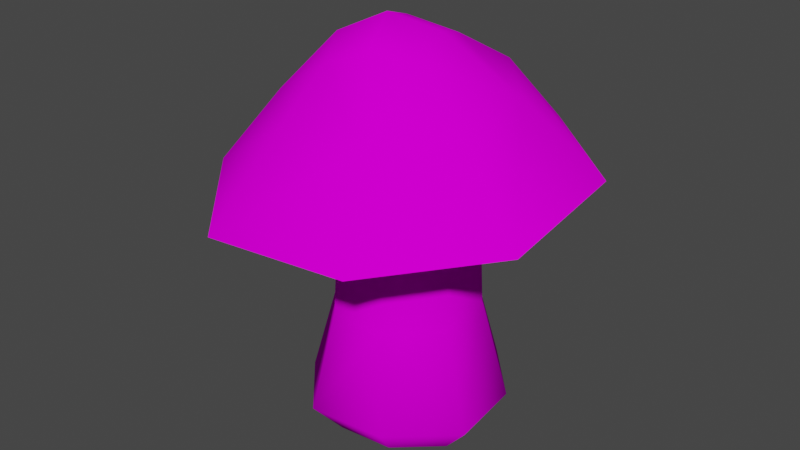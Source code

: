 # Source: 1houba.blend  (saved by Blender 3.6.13; exported with 4.5.12 LTS)
import bpy
from mathutils import Matrix  # noqa: F401  (used for matrix-valued properties, if any)

bpy.ops.wm.read_factory_settings(use_empty=True)
scene = bpy.context.scene
scene.name = 'Scene'

# ---- collections
col_collection = bpy.data.collections.new('Collection'); scene.collection.children.link(col_collection)

# ---- images (referenced by path relative to the original .blend; pixels are not part of the script)
import os
ASSET_DIR = os.environ.get("B2B_ASSET_DIR", "")  # directory of the original .blend (textures are referenced by path, not embedded)
HERE = os.path.dirname(os.path.abspath(__file__))  # packed textures are extracted next to this script under _unpacked/

def load_image(name, relpath, width, height, colorspace="sRGB"):
    """Load a texture the original file referenced (path relative to the .blend, or extracted next to this script)."""
    p = next((c for c in (os.path.join(HERE, relpath), os.path.join(ASSET_DIR, relpath)) if relpath and os.path.exists(c)), "")
    if p:
        img = bpy.data.images.load(p, check_existing=True)
        img.name = name
    else:  # same state as the original file: an image datablock whose file is absent (Cycles renders it pink)
        img = bpy.data.images.new(name, width, height)
        img.source = "FILE"
        img.filepath = "//" + (relpath or name)
    img.colorspace_settings.name = colorspace
    return img
img_toadstool_diffuse_tif = load_image('toadstool_diffuse.tif', 'toadstool_diffuse.tif', 1024, 1024, 'sRGB')

# ---- materials (node trees are filled in below, after node groups)
mat_mushroom_sg = bpy.data.materials.new('mushroom_SG')
mat_mushroom_sg.use_transparent_shadow = False
mat_mushroom_sg.diffuse_color = (0.8, 0.7947, 0.7157, 1.0)
mat_mushroom_sg.roughness = 1.0

# ---- material node trees
mat_mushroom_sg.use_nodes = True; mat_mushroom_sg.node_tree.nodes.clear()
_N = mat_mushroom_sg.node_tree.nodes; _L = mat_mushroom_sg.node_tree.links
n0 = _N.new('ShaderNodeBsdfPrincipled'); n0.name = 'Principled BSDF'; n0.location = (0, 300)
n0.distribution = 'GGX'
n0.subsurface_method = 'RANDOM_WALK_SKIN'
n0.inputs[2].default_value = 1.0
n0.inputs[3].default_value = 1.45
n0.inputs[13].default_value = 0.0
n0.inputs[27].default_value = (0.0, 0.0, 0.0, 1.0)
n0.inputs[28].default_value = 1.0
n1 = _N.new('ShaderNodeOutputMaterial'); n1.name = 'Material Output'; n1.location = (280, 300)
n2 = _N.new('ShaderNodeTexImage'); n2.name = 'Image Texture'; n2.location = (-290, 280)
n2.image = img_toadstool_diffuse_tif
_L.new(n0.outputs[0], n1.inputs[0])
_L.new(n2.outputs[0], n0.inputs[0])
n1.is_active_output = True

# ---- world
world_world = bpy.data.worlds.new('World'); scene.world = world_world
world_world.use_nodes = True; world_world.node_tree.nodes.clear()
_N = world_world.node_tree.nodes; _L = world_world.node_tree.links
n0 = _N.new('ShaderNodeOutputWorld'); n0.name = 'World Output'; n0.location = (300, 300)
n1 = _N.new('ShaderNodeBackground'); n1.name = 'Background'; n1.location = (10, 300)
n1.inputs[0].default_value = (0.05088, 0.05088, 0.05088, 1.0)
_L.new(n1.outputs[0], n0.inputs[0])
n0.is_active_output = True
world_world.color = (0.05088, 0.05088, 0.05088)
world_world.use_sun_shadow = False
world_world.sun_shadow_jitter_overblur = 0.0

# ---- meshes
me_big_mushroom_mdl = bpy.data.meshes.new('big_mushroom_mdl')
me_big_mushroom_mdl.from_pydata([(0.5258, 1.131, -0.2836), (-0.5646, 1.112, 0.2099), (0.1572, 1.092, 0.5563), (-0.1119, 3.432, 0.1023), (-0.2566, 1.072, -0.5806), (-1.444, 2.088, 0.5589), (0.545, 2.032, 1.331), (1.318, 2.275, -0.6442), (-0.6714, 2.331, -1.416), (-0.9154, 2.757, 0.3971), (0.2964, 2.723, 0.8674), (0.7673, 2.87, -0.3357), (-0.4445, 2.904, -0.806), (0.5579, 1.112, 0.2063), (0.7414, 0.295, -0.3668), (0.2134, 1.106, -0.6292), (0.527, 1.748, -0.2333), (-0.2646, 1.107, 0.5726), (-0.5275, 1.747, 0.2329), (-0.6091, 1.101, -0.2627), (-0.7705, 0.295, 0.3008), (-0.3484, 0.295, -0.7889), (0.3192, 0.295, 0.723), (0.2294, 1.746, 0.5294), (-0.2329, 1.745, -0.5273), (-0.4663, 3.256, 0.2421), (0.03842, 3.27, 0.4573), (0.2487, 3.313, -0.06975), (-0.2535, 3.298, -0.2858), (-0.4173, 2.712, 0.9269), (-1.506, 2.219, -0.6193), (0.8241, 2.799, 0.3866), (0.2792, 2.924, -0.8717), (-0.6429, 2.0, 1.439), (-0.983, 2.839, -0.322), (1.363, 2.145, 0.5333), (0.4439, 2.336, -1.38), (0.3021, 0.295, -0.8503), (0.8028, 0.295, 0.2837), (0.2209, 1.747, -0.5703), (0.5703, 1.747, 0.2209), (-0.8319, 0.295, -0.3496), (-0.3312, 0.295, 0.7844), (-0.5703, 1.747, -0.2209), (-0.2209, 1.747, 0.5703), (-0.2893, 3.126, 0.5669), (-0.5876, 3.149, -0.1285), (0.3553, 3.189, 0.2852), (0.1154, 3.196, -0.4347), (0.5216, 0.01234, -0.2697), (-0.5507, 0.01234, 0.2038), (-0.2513, 0.01234, -0.5691), (0.2222, 0.01234, 0.5032), (0.21, 0.01234, -0.6126), (0.5651, 0.01234, 0.1916), (-0.5942, 0.01234, -0.2575), (-0.2391, 0.01234, 0.5467)], [], [(0, 13, 38, 14), (0, 14, 37, 15), (0, 15, 39, 16), (0, 16, 40, 13), (1, 17, 44, 18), (1, 18, 43, 19), (1, 19, 41, 20), (1, 20, 42, 17), (2, 17, 42, 22), (2, 22, 38, 13), (2, 13, 40, 23), (2, 23, 44, 17), (3, 25, 45, 26), (3, 26, 47, 27), (3, 27, 48, 28), (3, 28, 46, 25), (4, 19, 43, 24), (4, 24, 39, 15), (4, 15, 37, 21), (4, 21, 41, 19), (18, 44, 33, 5), (43, 18, 5, 30), (23, 40, 35, 6), (44, 23, 6, 33), (16, 39, 36, 7), (40, 16, 7, 35), (24, 43, 30, 8), (39, 24, 8, 36), (5, 33, 29, 9), (30, 5, 9, 34), (6, 35, 31, 10), (33, 6, 10, 29), (7, 36, 32, 11), (35, 7, 11, 31), (8, 30, 34, 12), (36, 8, 12, 32), (9, 29, 45, 25), (9, 25, 46, 34), (10, 31, 47, 26), (10, 26, 45, 29), (11, 32, 48, 27), (11, 27, 47, 31), (12, 34, 46, 28), (12, 28, 48, 32), (54, 49, 14, 38), (49, 53, 37, 14), (55, 50, 20, 41), (50, 56, 42, 20), (41, 21, 51, 55), (21, 37, 53, 51), (38, 22, 52, 54), (22, 42, 56, 52)])
me_big_mushroom_mdl.polygons.foreach_set('use_smooth', [True] * 52)
_k = set([(5, 30), (5, 33), (6, 33), (6, 35), (7, 35), (7, 36), (8, 30), (8, 36), (16, 39), (16, 40), (18, 43), (18, 44), (23, 40), (23, 44), (24, 39), (24, 43)])
me_big_mushroom_mdl.attributes.new('sharp_edge', 'BOOLEAN', 'EDGE').data.foreach_set('value', [ (min(e.vertices), max(e.vertices)) in _k for e in me_big_mushroom_mdl.edges])
_uv = me_big_mushroom_mdl.uv_layers.new(name='UVMap')
_uv.uv.foreach_set('vector', [0.1295, 0.348, 0.1309, 0.2746, 0.2285, 0.278, 0.2328, 0.3447, 0.1295, 0.348, 0.2328, 0.3447, 0.2366, 0.416, 0.1292, 0.4193, 0.1295, 0.348, 0.1292, 0.4193, 0.01546, 0.4184, 0.003968, 0.3325, 0.1295, 0.348, 0.003968, 0.3325, 0.03002, 0.255, 0.1309, 0.2746, 0.1503, 0.1044, 0.1449, 0.1546, 0.07142, 0.142, 0.08441, 0.09566, 0.1503, 0.1044, 0.08441, 0.09566, 0.09324, 0.05205, 0.1567, 0.05747, 0.1503, 0.1044, 0.1567, 0.05747, 0.2292, 0.06019, 0.2269, 0.1097, 0.1503, 0.1044, 0.2269, 0.1097, 0.2251, 0.1613, 0.1449, 0.1546, 0.1395, 0.2044, 0.1449, 0.1546, 0.2251, 0.1613, 0.2263, 0.2169, 0.1395, 0.2044, 0.2263, 0.2169, 0.2285, 0.278, 0.1309, 0.2746, 0.1395, 0.2044, 0.1309, 0.2746, 0.03002, 0.255, 0.053, 0.1934, 0.1395, 0.2044, 0.053, 0.1934, 0.07142, 0.142, 0.1449, 0.1546, 0.5221, 0.25, 0.557, 0.2305, 0.5593, 0.2678, 0.5249, 0.2702, 0.5221, 0.25, 0.5249, 0.2702, 0.4912, 0.269, 0.4886, 0.2315, 0.5221, 0.25, 0.4886, 0.2315, 0.4814, 0.1845, 0.5209, 0.1707, 0.5221, 0.25, 0.5209, 0.1707, 0.5587, 0.182, 0.557, 0.2305, 0.1605, 0.01281, 0.1567, 0.05747, 0.09324, 0.05205, 0.09711, 0.009252, 0.1333, 0.4911, 0.02062, 0.495, 0.01546, 0.4184, 0.1292, 0.4193, 0.1333, 0.4911, 0.1292, 0.4193, 0.2366, 0.416, 0.245, 0.4966, 0.1605, 0.01281, 0.2335, 0.006802, 0.2292, 0.06019, 0.1567, 0.05747, 0.817, 0.5941, 0.8195, 0.5401, 0.9319, 0.5029, 0.9285, 0.6444, 0.7839, 0.6369, 0.817, 0.5941, 0.9285, 0.6444, 0.8429, 0.7562, 0.7794, 0.5045, 0.7253, 0.4981, 0.6918, 0.3917, 0.827, 0.4079, 0.8195, 0.5401, 0.7794, 0.5045, 0.827, 0.4079, 0.9319, 0.5029, 0.6849, 0.5341, 0.6695, 0.5859, 0.5495, 0.6067, 0.5777, 0.474, 0.7253, 0.4981, 0.6849, 0.5341, 0.5777, 0.474, 0.6918, 0.3917, 0.73, 0.6405, 0.7839, 0.6369, 0.8429, 0.7562, 0.7067, 0.775, 0.6695, 0.5859, 0.6939, 0.6341, 0.597, 0.7303, 0.5495, 0.6067, 0.7374, 0.2219, 0.683, 0.3837, 0.5999, 0.3067, 0.6276, 0.225, 0.6712, 0.06374, 0.7374, 0.2219, 0.6276, 0.225, 0.5976, 0.1432, 0.5254, 0.4455, 0.3726, 0.3877, 0.4454, 0.3097, 0.5232, 0.3378, 0.683, 0.3837, 0.5254, 0.4455, 0.5232, 0.3378, 0.5999, 0.3067, 0.3051, 0.2328, 0.369, 0.08005, 0.4404, 0.1483, 0.4141, 0.2303, 0.3726, 0.3877, 0.3051, 0.2328, 0.4141, 0.2303, 0.4454, 0.3097, 0.5139, 0.007557, 0.6712, 0.06374, 0.5976, 0.1432, 0.5175, 0.1151, 0.369, 0.08005, 0.5139, 0.007557, 0.5175, 0.1151, 0.4404, 0.1483, 0.6276, 0.225, 0.5999, 0.3067, 0.5593, 0.2678, 0.557, 0.2305, 0.6276, 0.225, 0.557, 0.2305, 0.5587, 0.182, 0.5976, 0.1432, 0.5232, 0.3378, 0.4454, 0.3097, 0.4912, 0.269, 0.5249, 0.2702, 0.5232, 0.3378, 0.5249, 0.2702, 0.5593, 0.2678, 0.5999, 0.3067, 0.4141, 0.2303, 0.4404, 0.1483, 0.4814, 0.1845, 0.4886, 0.2315, 0.4141, 0.2303, 0.4886, 0.2315, 0.4912, 0.269, 0.4454, 0.3097, 0.5175, 0.1151, 0.5976, 0.1432, 0.5587, 0.182, 0.5209, 0.1707, 0.5175, 0.1151, 0.5209, 0.1707, 0.4814, 0.1845, 0.4404, 0.1483, 0.2692, 0.2761, 0.2768, 0.3416, 0.2328, 0.3447, 0.2285, 0.278, 0.2768, 0.3416, 0.2816, 0.4099, 0.2366, 0.416, 0.2328, 0.3447, 0.2601, 0.06337, 0.2599, 0.1108, 0.2269, 0.1097, 0.2292, 0.06019, 0.2599, 0.1108, 0.2598, 0.1612, 0.2251, 0.1613, 0.2269, 0.1097, 0.2292, 0.06019, 0.2335, 0.006802, 0.2669, 0.01935, 0.2601, 0.06337, 0.245, 0.4966, 0.2366, 0.416, 0.2816, 0.4099, 0.2944, 0.4757, 0.2285, 0.278, 0.2263, 0.2169, 0.2648, 0.2158, 0.2692, 0.2761, 0.2263, 0.2169, 0.2251, 0.1613, 0.2598, 0.1612, 0.2648, 0.2158])
me_big_mushroom_mdl.materials.append(mat_mushroom_sg)
me_big_mushroom_mdl.update()
me_big_mushroom_mdl.normals_split_custom_set([tuple(v) for v in zip(*[iter([0.9068, 0.1508, -0.3936, 0.9184, 0.1394, 0.3702, 0.9057, -0.2244, 0.3595, 0.8941, -0.2173, -0.3916, 0.9068, 0.1508, -0.3936, 0.8941, -0.2173, -0.3916, 0.3475, -0.2318, -0.9086, 0.35, 0.183, -0.9187, 0.9068, 0.1508, -0.3936, 0.35, 0.183, -0.9187, 0.3568, 0.07852, -0.9309, 0.9174, 0.02462, -0.3972, 0.9068, 0.1508, -0.3936, 0.9174, 0.02462, -0.3972, 0.9277, -0.02405, 0.3725, 0.9184, 0.1394, 0.3702, -0.9081, 0.1548, 0.3891, -0.3774, 0.1478, 0.9142, -0.3849, 0.03003, 0.9225, -0.9185, 0.04799, 0.3924, -0.9081, 0.1548, 0.3891, -0.9185, 0.04799, 0.3924, -0.9288, 0.07791, -0.3622, -0.9153, 0.1837, -0.3584, -0.9081, 0.1548, 0.3891, -0.9153, 0.1837, -0.3584, -0.9063, -0.2306, -0.3541, -0.8939, -0.2232, 0.3888, -0.9081, 0.1548, 0.3891, -0.8939, -0.2232, 0.3888, -0.3594, -0.2424, 0.9011, -0.3774, 0.1478, 0.9142, 0.3836, 0.1285, 0.9145, -0.3774, 0.1478, 0.9142, -0.3594, -0.2424, 0.9011, 0.3851, -0.2218, 0.8958, 0.3836, 0.1285, 0.9145, 0.3851, -0.2218, 0.8958, 0.9057, -0.2244, 0.3595, 0.9184, 0.1394, 0.3702, 0.3836, 0.1285, 0.9145, 0.9184, 0.1394, 0.3702, 0.9277, -0.02405, 0.3725, 0.3859, -0.01043, 0.9225, 0.3836, 0.1285, 0.9145, 0.3859, -0.01043, 0.9225, -0.3849, 0.03003, 0.9225, -0.3774, 0.1478, 0.9142, -0.05265, 0.9966, 0.06355, -0.507, 0.8193, 0.2679, -0.2511, 0.7378, 0.6265, 0.1719, 0.816, 0.5519, -0.05265, 0.9966, 0.06355, 0.1719, 0.816, 0.5519, 0.5133, 0.8063, 0.2938, 0.426, 0.8964, -0.1225, -0.05265, 0.9966, 0.06355, 0.426, 0.8964, -0.1225, 0.183, 0.8765, -0.4454, -0.2286, 0.8981, -0.3757, -0.05265, 0.9966, 0.06355, -0.2286, 0.8981, -0.3757, -0.5601, 0.8169, -0.1376, -0.507, 0.8193, 0.2679, -0.3986, 0.1827, -0.8988, -0.9153, 0.1837, -0.3584, -0.9288, 0.07791, -0.3622, -0.4037, 0.09045, -0.9104, -0.3986, 0.1827, -0.8988, -0.4037, 0.09045, -0.9104, 0.3568, 0.07852, -0.9309, 0.35, 0.183, -0.9187, -0.3986, 0.1827, -0.8988, 0.35, 0.183, -0.9187, 0.3475, -0.2318, -0.9086, -0.3952, -0.2162, -0.8928, -0.3986, 0.1827, -0.8988, -0.3952, -0.2162, -0.8928, -0.9063, -0.2306, -0.3541, -0.9153, 0.1837, -0.3584, -0.3362, -0.9397, 0.06336, -0.1115, -0.963, 0.2454, -0.1115, -0.963, 0.2454, -0.3362, -0.9397, 0.0633, -0.3537, -0.9073, -0.2275, -0.3362, -0.9397, 0.06336, -0.3362, -0.9397, 0.0633, -0.3537, -0.9073, -0.2275, 0.186, -0.942, 0.2793, 0.4177, -0.9055, 0.07456, 0.4175, -0.9056, 0.07484, 0.1859, -0.942, 0.2794, -0.1115, -0.963, 0.2454, 0.186, -0.942, 0.2793, 0.1859, -0.942, 0.2794, -0.1115, -0.963, 0.2454, 0.4386, -0.8552, -0.2761, 0.186, -0.8353, -0.5173, 0.186, -0.8353, -0.5173, 0.4386, -0.8552, -0.2761, 0.4177, -0.9055, 0.07456, 0.4386, -0.8552, -0.2761, 0.4386, -0.8552, -0.2761, 0.4175, -0.9056, 0.07484, -0.1489, -0.858, -0.4916, -0.3537, -0.9073, -0.2275, -0.3537, -0.9073, -0.2275, -0.1489, -0.858, -0.4916, 0.186, -0.8353, -0.5173, -0.1489, -0.858, -0.4916, -0.1489, -0.858, -0.4916, 0.186, -0.8353, -0.5173, -0.6921, 0.625, 0.3611, -0.2685, 0.6158, 0.7408, -0.2647, 0.6425, 0.7191, -0.6611, 0.664, 0.3493, -0.6923, 0.6969, -0.1873, -0.6921, 0.625, 0.3611, -0.6611, 0.664, 0.3493, -0.6503, 0.7411, -0.1671, 0.2954, 0.5965, 0.7463, 0.6705, 0.6559, 0.3468, 0.6249, 0.7042, 0.3372, 0.2735, 0.6333, 0.724, -0.2685, 0.6158, 0.7408, 0.2954, 0.5965, 0.7463, 0.2735, 0.6333, 0.724, -0.2647, 0.6425, 0.7191, 0.6735, 0.6951, -0.2516, 0.2681, 0.7167, -0.6438, 0.2415, 0.7856, -0.5697, 0.623, 0.753, -0.2118, 0.6705, 0.6559, 0.3468, 0.6735, 0.6951, -0.2516, 0.623, 0.753, -0.2118, 0.6249, 0.7042, 0.3372, -0.2898, 0.726, -0.6236, -0.6923, 0.6969, -0.1873, -0.6503, 0.7411, -0.1671, -0.2815, 0.7801, -0.5588, 0.2681, 0.7167, -0.6438, -0.2898, 0.726, -0.6236, -0.2815, 0.7801, -0.5588, 0.2415, 0.7856, -0.5697, -0.6611, 0.664, 0.3493, -0.2647, 0.6425, 0.7191, -0.2511, 0.7378, 0.6265, -0.507, 0.8193, 0.2679, -0.6611, 0.664, 0.3493, -0.507, 0.8193, 0.2679, -0.5601, 0.8169, -0.1376, -0.6503, 0.7411, -0.1671, 0.2735, 0.6333, 0.724, 0.6249, 0.7042, 0.3372, 0.5133, 0.8063, 0.2938, 0.1719, 0.816, 0.5519, 0.2735, 0.6333, 0.724, 0.1719, 0.816, 0.5519, -0.2511, 0.7378, 0.6265, -0.2647, 0.6425, 0.7191, 0.623, 0.753, -0.2118, 0.2415, 0.7856, -0.5697, 0.183, 0.8765, -0.4454, 0.426, 0.8964, -0.1225, 0.623, 0.753, -0.2118, 0.426, 0.8964, -0.1225, 0.5133, 0.8063, 0.2938, 0.6249, 0.7042, 0.3372, -0.2815, 0.7801, -0.5588, -0.6503, 0.7411, -0.1671, -0.5601, 0.8169, -0.1376, -0.2286, 0.8981, -0.3757, -0.2815, 0.7801, -0.5588, -0.2286, 0.8981, -0.3757, 0.183, 0.8765, -0.4454, 0.2415, 0.7856, -0.5697, 0.6925, -0.6697, 0.2683, 0.697, -0.6477, -0.3077, 0.8941, -0.2173, -0.3916, 0.9057, -0.2244, 0.3595, 0.697, -0.6477, -0.3077, 0.2683, -0.6697, -0.6925, 0.3475, -0.2318, -0.9086, 0.8941, -0.2173, -0.3916, -0.6925, -0.6697, -0.2683, -0.697, -0.6477, 0.3077, -0.8939, -0.2232, 0.3888, -0.9063, -0.2306, -0.3541, -0.697, -0.6477, 0.3077, -0.2683, -0.6697, 0.6925, -0.3594, -0.2424, 0.9011, -0.8939, -0.2232, 0.3888, -0.9063, -0.2306, -0.3541, -0.3952, -0.2162, -0.8928, -0.3077, -0.6477, -0.697, -0.6925, -0.6697, -0.2683, -0.3952, -0.2162, -0.8928, 0.3475, -0.2318, -0.9086, 0.2683, -0.6697, -0.6925, -0.3077, -0.6477, -0.697, 0.9057, -0.2244, 0.3595, 0.3851, -0.2218, 0.8958, 0.3077, -0.6477, 0.697, 0.6925, -0.6697, 0.2683, 0.3851, -0.2218, 0.8958, -0.3594, -0.2424, 0.9011, -0.2683, -0.6697, 0.6925, 0.3077, -0.6477, 0.697])] * 3)])

# ---- objects
ob_big_mushroom_mdl = bpy.data.objects.new('big_mushroom_mdl', me_big_mushroom_mdl)

# ---- transforms, parenting, visibility, modifiers, constraints
ob_big_mushroom_mdl.location = (0.0, 0.0, 0.0)
ob_big_mushroom_mdl.rotation_euler = (1.571, -0.0, 0.0)

# ---- collection membership
col_collection.objects.link(ob_big_mushroom_mdl)

# ---- scene / render settings (as saved in the file)
scene.frame_start = 1; scene.frame_end = 250; scene.frame_set(1)
scene.render.engine = 'BLENDER_EEVEE_NEXT'
scene.cycles.sampling_pattern = 'TABULATED_SOBOL'
scene.view_settings.view_transform = 'Filmic'
bpy.context.view_layer.update()

# ---- added for rendering (the .blend has no active camera and no usable light): camera, sun
cam_auto = bpy.data.cameras.new('AutoCamera')
cam_auto.lens = 50.0
cam_auto.sensor_width = 36.0
cam_auto.clip_end = 1000.0
ob_auto_camera = bpy.data.objects.new('AutoCamera', cam_auto)
scene.collection.objects.link(ob_auto_camera)
ob_auto_camera.location = (4.83123, -5.89419, 5.64422)
ob_auto_camera.rotation_euler = (1.09748, -7.21219e-08, 0.694738)
scene.camera = ob_auto_camera
light_auto_sun = bpy.data.lights.new('AutoSun', 'SUN')
light_auto_sun.energy = 3.0
light_auto_sun.angle = 0.0523599
ob_auto_sun = bpy.data.objects.new('AutoSun', light_auto_sun)
scene.collection.objects.link(ob_auto_sun)
ob_auto_sun.rotation_euler = (0.872665, 0.174533, 0.523599)
bpy.context.view_layer.update()
